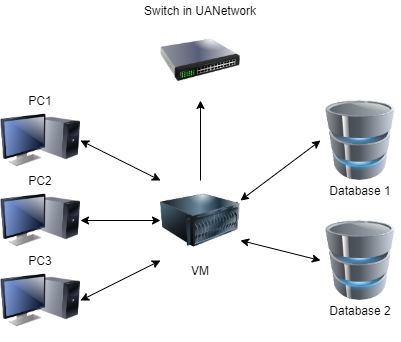

The diagram above was exported from draw.io. Its source (the exported page's mxGraphModel, read from the mxfile embedded in the PNG):
<mxGraphModel dx="1221" dy="645" grid="1" gridSize="10" guides="1" tooltips="1" connect="1" arrows="1" fold="1" page="1" pageScale="1" pageWidth="827" pageHeight="1169" background="#ffffff" math="0" shadow="0">
  <root>
    <mxCell id="0" />
    <mxCell id="1" parent="0" />
    <mxCell id="rDqdzpyJm5QQtWHXcnGU-2261" value="" style="image;html=1;labelBackgroundColor=#ffffff;image=img/lib/clip_art/computers/Server_128x128.png" vertex="1" parent="1">
      <mxGeometry x="280" y="320" width="80" height="80" as="geometry" />
    </mxCell>
    <mxCell id="rDqdzpyJm5QQtWHXcnGU-2262" value="" style="image;html=1;labelBackgroundColor=#ffffff;image=img/lib/clip_art/networking/Switch_128x128.png" vertex="1" parent="1">
      <mxGeometry x="280" y="160" width="80" height="80" as="geometry" />
    </mxCell>
    <mxCell id="rDqdzpyJm5QQtWHXcnGU-2264" value="" style="image;html=1;labelBackgroundColor=#ffffff;image=img/lib/clip_art/computers/Monitor_Tower_128x128.png" vertex="1" parent="1">
      <mxGeometry x="120" y="240" width="80" height="80" as="geometry" />
    </mxCell>
    <mxCell id="rDqdzpyJm5QQtWHXcnGU-2265" value="" style="image;html=1;labelBackgroundColor=#ffffff;image=img/lib/clip_art/computers/Monitor_Tower_128x128.png" vertex="1" parent="1">
      <mxGeometry x="120" y="400" width="80" height="80" as="geometry" />
    </mxCell>
    <mxCell id="rDqdzpyJm5QQtWHXcnGU-2266" value="" style="image;html=1;labelBackgroundColor=#ffffff;image=img/lib/clip_art/computers/Monitor_Tower_128x128.png" vertex="1" parent="1">
      <mxGeometry x="120" y="320" width="80" height="80" as="geometry" />
    </mxCell>
    <mxCell id="rDqdzpyJm5QQtWHXcnGU-2267" value="" style="image;html=1;labelBackgroundColor=#ffffff;image=img/lib/clip_art/computers/Database_128x128.png" vertex="1" parent="1">
      <mxGeometry x="440" y="240" width="80" height="80" as="geometry" />
    </mxCell>
    <mxCell id="rDqdzpyJm5QQtWHXcnGU-2269" value="" style="image;html=1;labelBackgroundColor=#ffffff;image=img/lib/clip_art/computers/Database_128x128.png" vertex="1" parent="1">
      <mxGeometry x="440" y="360" width="80" height="80" as="geometry" />
    </mxCell>
    <mxCell id="rDqdzpyJm5QQtWHXcnGU-2271" value="" style="endArrow=classic;startArrow=classic;html=1;entryX=0;entryY=0;entryDx=0;entryDy=0;exitX=1;exitY=0.5;exitDx=0;exitDy=0;" edge="1" parent="1" source="rDqdzpyJm5QQtWHXcnGU-2264" target="rDqdzpyJm5QQtWHXcnGU-2261">
      <mxGeometry width="50" height="50" relative="1" as="geometry">
        <mxPoint x="210" y="620" as="sourcePoint" />
        <mxPoint x="260" y="570" as="targetPoint" />
      </mxGeometry>
    </mxCell>
    <mxCell id="rDqdzpyJm5QQtWHXcnGU-2272" value="" style="endArrow=classic;startArrow=classic;html=1;entryX=0;entryY=1;entryDx=0;entryDy=0;exitX=1;exitY=0.5;exitDx=0;exitDy=0;" edge="1" parent="1" source="rDqdzpyJm5QQtWHXcnGU-2265" target="rDqdzpyJm5QQtWHXcnGU-2261">
      <mxGeometry width="50" height="50" relative="1" as="geometry">
        <mxPoint x="200" y="610" as="sourcePoint" />
        <mxPoint x="250" y="560" as="targetPoint" />
      </mxGeometry>
    </mxCell>
    <mxCell id="rDqdzpyJm5QQtWHXcnGU-2273" value="" style="endArrow=classic;startArrow=classic;html=1;entryX=0;entryY=0.5;entryDx=0;entryDy=0;exitX=1;exitY=0.5;exitDx=0;exitDy=0;" edge="1" parent="1" source="rDqdzpyJm5QQtWHXcnGU-2266" target="rDqdzpyJm5QQtWHXcnGU-2261">
      <mxGeometry width="50" height="50" relative="1" as="geometry">
        <mxPoint x="240" y="670" as="sourcePoint" />
        <mxPoint x="290" y="620" as="targetPoint" />
      </mxGeometry>
    </mxCell>
    <mxCell id="rDqdzpyJm5QQtWHXcnGU-2274" value="" style="endArrow=classic;startArrow=classic;html=1;entryX=0;entryY=0.5;entryDx=0;entryDy=0;exitX=1;exitY=0.75;exitDx=0;exitDy=0;" edge="1" parent="1" source="rDqdzpyJm5QQtWHXcnGU-2261" target="rDqdzpyJm5QQtWHXcnGU-2269">
      <mxGeometry width="50" height="50" relative="1" as="geometry">
        <mxPoint x="350" y="580" as="sourcePoint" />
        <mxPoint x="400" y="530" as="targetPoint" />
      </mxGeometry>
    </mxCell>
    <mxCell id="rDqdzpyJm5QQtWHXcnGU-2275" value="" style="endArrow=classic;startArrow=classic;html=1;entryX=0;entryY=0.5;entryDx=0;entryDy=0;exitX=1;exitY=0.25;exitDx=0;exitDy=0;" edge="1" parent="1" source="rDqdzpyJm5QQtWHXcnGU-2261" target="rDqdzpyJm5QQtWHXcnGU-2267">
      <mxGeometry width="50" height="50" relative="1" as="geometry">
        <mxPoint x="350" y="610" as="sourcePoint" />
        <mxPoint x="400" y="560" as="targetPoint" />
      </mxGeometry>
    </mxCell>
    <mxCell id="rDqdzpyJm5QQtWHXcnGU-2276" value="" style="endArrow=classic;html=1;entryX=0.5;entryY=1;entryDx=0;entryDy=0;exitX=0.5;exitY=0;exitDx=0;exitDy=0;" edge="1" parent="1" source="rDqdzpyJm5QQtWHXcnGU-2261" target="rDqdzpyJm5QQtWHXcnGU-2262">
      <mxGeometry width="50" height="50" relative="1" as="geometry">
        <mxPoint x="250" y="630" as="sourcePoint" />
        <mxPoint x="300" y="580" as="targetPoint" />
      </mxGeometry>
    </mxCell>
    <mxCell id="rDqdzpyJm5QQtWHXcnGU-2277" value="Database 1" style="text;html=1;strokeColor=none;fillColor=none;align=center;verticalAlign=middle;whiteSpace=wrap;rounded=0;" vertex="1" parent="1">
      <mxGeometry x="440" y="320" width="80" height="20" as="geometry" />
    </mxCell>
    <mxCell id="rDqdzpyJm5QQtWHXcnGU-2279" value="Database 2" style="text;html=1;strokeColor=none;fillColor=none;align=center;verticalAlign=middle;whiteSpace=wrap;rounded=0;" vertex="1" parent="1">
      <mxGeometry x="440" y="440" width="80" height="20" as="geometry" />
    </mxCell>
    <mxCell id="rDqdzpyJm5QQtWHXcnGU-2280" value="PC1" style="text;html=1;strokeColor=none;fillColor=none;align=center;verticalAlign=middle;whiteSpace=wrap;rounded=0;" vertex="1" parent="1">
      <mxGeometry x="140" y="230" width="40" height="20" as="geometry" />
    </mxCell>
    <mxCell id="rDqdzpyJm5QQtWHXcnGU-2281" value="PC2" style="text;html=1;strokeColor=none;fillColor=none;align=center;verticalAlign=middle;whiteSpace=wrap;rounded=0;" vertex="1" parent="1">
      <mxGeometry x="140" y="310" width="40" height="20" as="geometry" />
    </mxCell>
    <mxCell id="rDqdzpyJm5QQtWHXcnGU-2282" value="PC3" style="text;html=1;strokeColor=none;fillColor=none;align=center;verticalAlign=middle;whiteSpace=wrap;rounded=0;" vertex="1" parent="1">
      <mxGeometry x="140" y="390" width="40" height="20" as="geometry" />
    </mxCell>
    <mxCell id="rDqdzpyJm5QQtWHXcnGU-2283" value="VM" style="text;html=1;strokeColor=none;fillColor=none;align=center;verticalAlign=middle;whiteSpace=wrap;rounded=0;" vertex="1" parent="1">
      <mxGeometry x="300" y="400" width="40" height="20" as="geometry" />
    </mxCell>
    <mxCell id="rDqdzpyJm5QQtWHXcnGU-2284" value="Switch in UANetwork" style="text;html=1;strokeColor=none;fillColor=none;align=center;verticalAlign=middle;whiteSpace=wrap;rounded=0;" vertex="1" parent="1">
      <mxGeometry x="255" y="140" width="130" height="20" as="geometry" />
    </mxCell>
  </root>
</mxGraphModel>